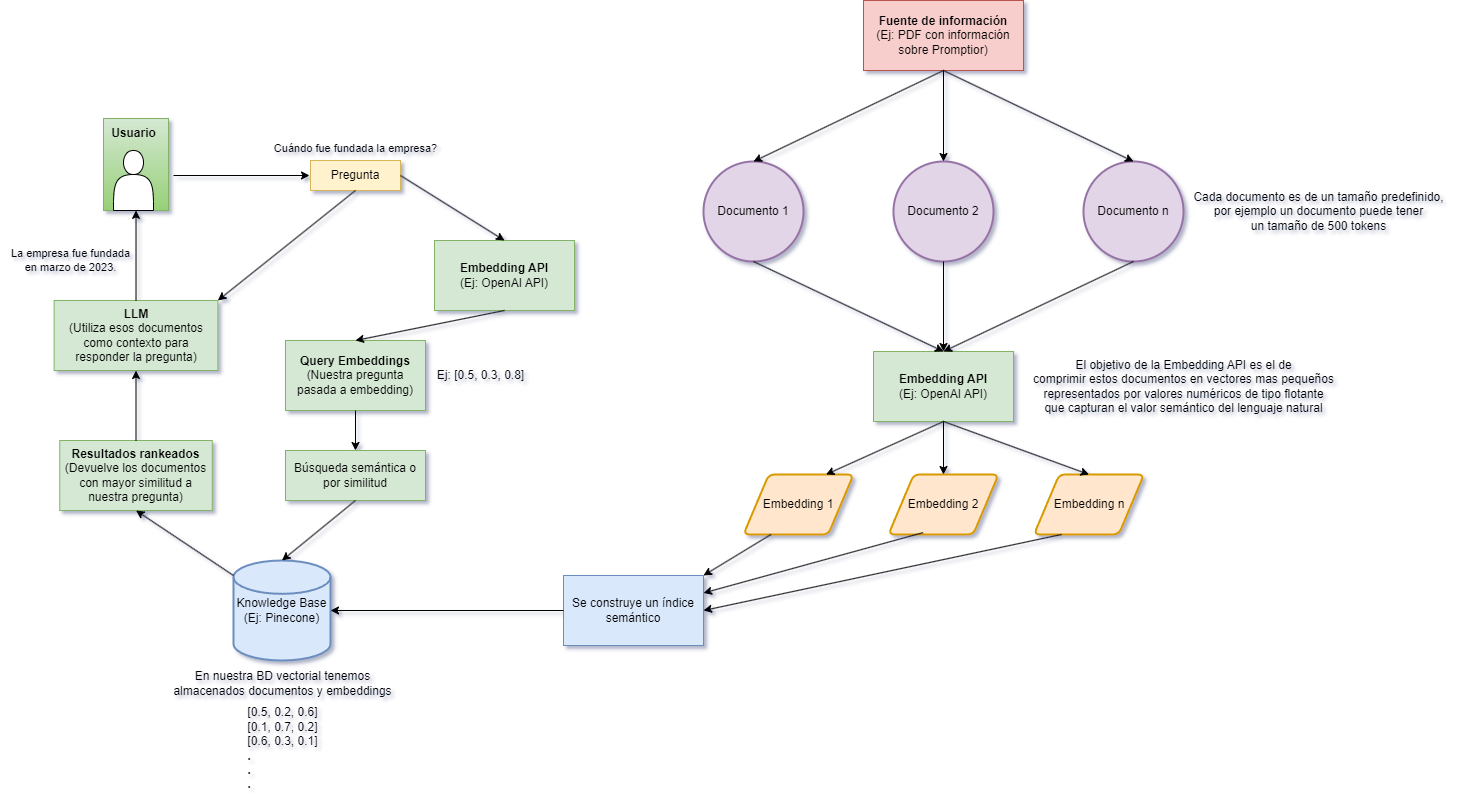

The diagram above was exported from draw.io. Its source (the exported page's mxGraphModel, read from the mxfile embedded in the PNG):
<mxGraphModel dx="2817" dy="1083" grid="1" gridSize="10" guides="1" tooltips="1" connect="1" arrows="1" fold="1" page="1" pageScale="1" pageWidth="827" pageHeight="1169" math="0" shadow="0">
  <root>
    <mxCell id="0" />
    <mxCell id="1" parent="0" />
    <mxCell id="LQNieROCLZRrdsGRv6gj-4" value="" style="group;fillColor=#d5e8d4;strokeColor=#82b366;gradientColor=#97d077;" vertex="1" connectable="0" parent="1">
      <mxGeometry x="100" y="158" width="65" height="92" as="geometry" />
    </mxCell>
    <mxCell id="LQNieROCLZRrdsGRv6gj-2" value="" style="shape=actor;whiteSpace=wrap;html=1;" vertex="1" parent="LQNieROCLZRrdsGRv6gj-4">
      <mxGeometry x="10" y="32" width="40" height="60" as="geometry" />
    </mxCell>
    <mxCell id="LQNieROCLZRrdsGRv6gj-3" value="&lt;b&gt;Usuario&lt;/b&gt;" style="text;html=1;align=center;verticalAlign=middle;resizable=0;points=[];autosize=1;strokeColor=none;fillColor=none;" vertex="1" parent="LQNieROCLZRrdsGRv6gj-4">
      <mxGeometry x="-5" width="70" height="30" as="geometry" />
    </mxCell>
    <mxCell id="LQNieROCLZRrdsGRv6gj-5" value="" style="edgeStyle=none;orthogonalLoop=1;jettySize=auto;html=1;rounded=0;entryX=0;entryY=0.5;entryDx=0;entryDy=0;" edge="1" parent="1">
      <mxGeometry width="100" relative="1" as="geometry">
        <mxPoint x="170" y="215" as="sourcePoint" />
        <mxPoint x="306" y="215" as="targetPoint" />
        <Array as="points" />
      </mxGeometry>
    </mxCell>
    <mxCell id="LQNieROCLZRrdsGRv6gj-6" value="Pregunta" style="whiteSpace=wrap;html=1;fillColor=#fff2cc;strokeColor=#d6b656;" vertex="1" parent="1">
      <mxGeometry x="307" y="200" width="90" height="30" as="geometry" />
    </mxCell>
    <mxCell id="LQNieROCLZRrdsGRv6gj-7" value="&lt;b&gt;Embedding API&lt;/b&gt;&lt;div&gt;(Ej: OpenAI API)&lt;/div&gt;" style="whiteSpace=wrap;html=1;fillColor=#d5e8d4;strokeColor=#82b366;" vertex="1" parent="1">
      <mxGeometry x="431" y="280" width="140" height="70" as="geometry" />
    </mxCell>
    <mxCell id="LQNieROCLZRrdsGRv6gj-8" value="" style="edgeStyle=none;orthogonalLoop=1;jettySize=auto;html=1;rounded=0;entryX=0.5;entryY=0;entryDx=0;entryDy=0;exitX=1;exitY=0.5;exitDx=0;exitDy=0;" edge="1" parent="1" source="LQNieROCLZRrdsGRv6gj-6" target="LQNieROCLZRrdsGRv6gj-7">
      <mxGeometry width="100" relative="1" as="geometry">
        <mxPoint x="192" y="245" as="sourcePoint" />
        <mxPoint x="317" y="245" as="targetPoint" />
        <Array as="points" />
      </mxGeometry>
    </mxCell>
    <mxCell id="LQNieROCLZRrdsGRv6gj-9" value="&lt;b&gt;Query Embeddings&lt;/b&gt;&lt;div&gt;(Nuestra pregunta pasada a embedding)&lt;/div&gt;" style="whiteSpace=wrap;html=1;fillColor=#d5e8d4;strokeColor=#82b366;" vertex="1" parent="1">
      <mxGeometry x="282" y="380" width="140" height="70" as="geometry" />
    </mxCell>
    <mxCell id="LQNieROCLZRrdsGRv6gj-10" value="" style="edgeStyle=none;orthogonalLoop=1;jettySize=auto;html=1;rounded=0;entryX=0.5;entryY=0;entryDx=0;entryDy=0;exitX=0.5;exitY=1;exitDx=0;exitDy=0;" edge="1" parent="1" source="LQNieROCLZRrdsGRv6gj-7" target="LQNieROCLZRrdsGRv6gj-9">
      <mxGeometry width="100" relative="1" as="geometry">
        <mxPoint x="407" y="245" as="sourcePoint" />
        <mxPoint x="511" y="290" as="targetPoint" />
        <Array as="points" />
      </mxGeometry>
    </mxCell>
    <mxCell id="LQNieROCLZRrdsGRv6gj-11" value="Búsqueda semántica o por similitud" style="whiteSpace=wrap;html=1;fillColor=#d5e8d4;strokeColor=#82b366;" vertex="1" parent="1">
      <mxGeometry x="282" y="490" width="140" height="50" as="geometry" />
    </mxCell>
    <mxCell id="LQNieROCLZRrdsGRv6gj-12" value="" style="edgeStyle=none;orthogonalLoop=1;jettySize=auto;html=1;rounded=0;entryX=0.5;entryY=0;entryDx=0;entryDy=0;exitX=0.5;exitY=1;exitDx=0;exitDy=0;" edge="1" parent="1" source="LQNieROCLZRrdsGRv6gj-9" target="LQNieROCLZRrdsGRv6gj-11">
      <mxGeometry width="100" relative="1" as="geometry">
        <mxPoint x="511" y="360" as="sourcePoint" />
        <mxPoint x="362" y="390" as="targetPoint" />
        <Array as="points" />
      </mxGeometry>
    </mxCell>
    <mxCell id="LQNieROCLZRrdsGRv6gj-13" value="Ej: [0.5, 0.3, 0.8]" style="text;html=1;align=center;verticalAlign=middle;resizable=0;points=[];autosize=1;strokeColor=none;fillColor=none;" vertex="1" parent="1">
      <mxGeometry x="422" y="400" width="110" height="30" as="geometry" />
    </mxCell>
    <mxCell id="LQNieROCLZRrdsGRv6gj-14" value="Cuándo fue fundada la empresa?&lt;div style=&quot;font-size: 11px;&quot;&gt;&lt;br style=&quot;font-size: 11px;&quot;&gt;&lt;/div&gt;" style="text;html=1;align=center;verticalAlign=middle;resizable=0;points=[];autosize=1;strokeColor=none;fillColor=none;fontSize=11;" vertex="1" parent="1">
      <mxGeometry x="257" y="175" width="190" height="40" as="geometry" />
    </mxCell>
    <mxCell id="LQNieROCLZRrdsGRv6gj-17" value="Knowledge Base&lt;div&gt;(Ej: Pinecone)&lt;/div&gt;" style="strokeWidth=2;html=1;shape=mxgraph.flowchart.database;whiteSpace=wrap;fillColor=#dae8fc;strokeColor=#6c8ebf;" vertex="1" parent="1">
      <mxGeometry x="230" y="600" width="97" height="100" as="geometry" />
    </mxCell>
    <mxCell id="LQNieROCLZRrdsGRv6gj-18" value="" style="edgeStyle=none;orthogonalLoop=1;jettySize=auto;html=1;rounded=0;entryX=0.5;entryY=0;entryDx=0;entryDy=0;exitX=0.5;exitY=1;exitDx=0;exitDy=0;entryPerimeter=0;" edge="1" parent="1" source="LQNieROCLZRrdsGRv6gj-11" target="LQNieROCLZRrdsGRv6gj-17">
      <mxGeometry width="100" relative="1" as="geometry">
        <mxPoint x="362" y="460" as="sourcePoint" />
        <mxPoint x="362" y="500" as="targetPoint" />
        <Array as="points" />
      </mxGeometry>
    </mxCell>
    <mxCell id="LQNieROCLZRrdsGRv6gj-19" value="En nuestra BD vectorial tenemos&lt;div&gt;almacenados documentos y embeddings&lt;/div&gt;" style="text;html=1;align=center;verticalAlign=middle;resizable=0;points=[];autosize=1;strokeColor=none;fillColor=none;" vertex="1" parent="1">
      <mxGeometry x="158.5" y="703" width="240" height="40" as="geometry" />
    </mxCell>
    <mxCell id="LQNieROCLZRrdsGRv6gj-20" value="&lt;b&gt;Resultados rankeados&lt;/b&gt;&lt;div&gt;(Devuelve los documentos con mayor similitud a nuestra pregunta)&lt;/div&gt;" style="whiteSpace=wrap;html=1;fillColor=#d5e8d4;strokeColor=#82b366;" vertex="1" parent="1">
      <mxGeometry x="56.25" y="480" width="152.5" height="70" as="geometry" />
    </mxCell>
    <mxCell id="LQNieROCLZRrdsGRv6gj-21" value="&lt;b&gt;LLM&lt;/b&gt;&lt;div&gt;(Utiliza esos documentos como contexto para responder la pregunta)&lt;/div&gt;" style="whiteSpace=wrap;html=1;fillColor=#d5e8d4;strokeColor=#82b366;" vertex="1" parent="1">
      <mxGeometry x="50.63" y="340" width="163.75" height="70" as="geometry" />
    </mxCell>
    <mxCell id="LQNieROCLZRrdsGRv6gj-22" value="" style="edgeStyle=none;orthogonalLoop=1;jettySize=auto;html=1;rounded=0;entryX=0.5;entryY=1;entryDx=0;entryDy=0;exitX=0;exitY=0.15;exitDx=0;exitDy=0;exitPerimeter=0;" edge="1" parent="1" source="LQNieROCLZRrdsGRv6gj-17" target="LQNieROCLZRrdsGRv6gj-20">
      <mxGeometry width="100" relative="1" as="geometry">
        <mxPoint x="362" y="550" as="sourcePoint" />
        <mxPoint x="289" y="610" as="targetPoint" />
        <Array as="points" />
      </mxGeometry>
    </mxCell>
    <mxCell id="LQNieROCLZRrdsGRv6gj-23" value="[0.5, 0.2, 0.6]&lt;div&gt;[0.1, 0.7, 0.2]&lt;/div&gt;&lt;div style=&quot;text-align: left;&quot;&gt;[0.6, 0.3, 0.1]&lt;/div&gt;&lt;div style=&quot;text-align: left;&quot;&gt;&lt;b&gt;.&lt;/b&gt;&lt;/div&gt;&lt;div style=&quot;text-align: left;&quot;&gt;&lt;b&gt;.&lt;/b&gt;&lt;/div&gt;&lt;div style=&quot;text-align: left;&quot;&gt;&lt;b&gt;.&lt;/b&gt;&lt;/div&gt;" style="text;html=1;align=center;verticalAlign=middle;resizable=0;points=[];autosize=1;strokeColor=none;fillColor=none;" vertex="1" parent="1">
      <mxGeometry x="233.5" y="738" width="90" height="100" as="geometry" />
    </mxCell>
    <mxCell id="LQNieROCLZRrdsGRv6gj-24" value="" style="edgeStyle=none;orthogonalLoop=1;jettySize=auto;html=1;rounded=0;exitX=0.5;exitY=1;exitDx=0;exitDy=0;entryX=1;entryY=0;entryDx=0;entryDy=0;" edge="1" parent="1" source="LQNieROCLZRrdsGRv6gj-6" target="LQNieROCLZRrdsGRv6gj-21">
      <mxGeometry width="100" relative="1" as="geometry">
        <mxPoint x="260" y="310" as="sourcePoint" />
        <mxPoint x="310" y="310" as="targetPoint" />
        <Array as="points" />
      </mxGeometry>
    </mxCell>
    <mxCell id="LQNieROCLZRrdsGRv6gj-25" value="" style="edgeStyle=none;orthogonalLoop=1;jettySize=auto;html=1;rounded=0;exitX=0.5;exitY=0;exitDx=0;exitDy=0;entryX=0.563;entryY=0.998;entryDx=0;entryDy=0;entryPerimeter=0;" edge="1" parent="1" source="LQNieROCLZRrdsGRv6gj-21" target="LQNieROCLZRrdsGRv6gj-2">
      <mxGeometry width="100" relative="1" as="geometry">
        <mxPoint x="362" y="260" as="sourcePoint" />
        <mxPoint x="160" y="280" as="targetPoint" />
        <Array as="points" />
      </mxGeometry>
    </mxCell>
    <mxCell id="LQNieROCLZRrdsGRv6gj-27" value="" style="edgeStyle=none;orthogonalLoop=1;jettySize=auto;html=1;rounded=0;exitX=0.5;exitY=0;exitDx=0;exitDy=0;entryX=0.5;entryY=1;entryDx=0;entryDy=0;" edge="1" parent="1" source="LQNieROCLZRrdsGRv6gj-20" target="LQNieROCLZRrdsGRv6gj-21">
      <mxGeometry width="100" relative="1" as="geometry">
        <mxPoint x="362" y="260" as="sourcePoint" />
        <mxPoint x="213" y="350" as="targetPoint" />
        <Array as="points" />
      </mxGeometry>
    </mxCell>
    <mxCell id="LQNieROCLZRrdsGRv6gj-28" value="La empresa fue fundada&lt;div&gt;en marzo de 2023.&lt;/div&gt;" style="text;html=1;align=center;verticalAlign=middle;resizable=0;points=[];autosize=1;strokeColor=none;fillColor=none;fontSize=11;" vertex="1" parent="1">
      <mxGeometry x="-3" y="280" width="140" height="40" as="geometry" />
    </mxCell>
    <mxCell id="LQNieROCLZRrdsGRv6gj-29" value="&lt;b&gt;Fuente de&amp;nbsp;información&lt;/b&gt;&lt;div&gt;(Ej: PDF con información sobre Promptior)&lt;/div&gt;" style="whiteSpace=wrap;html=1;fillColor=#f8cecc;strokeColor=#b85450;" vertex="1" parent="1">
      <mxGeometry x="860" y="40" width="160" height="70" as="geometry" />
    </mxCell>
    <mxCell id="LQNieROCLZRrdsGRv6gj-32" value="Documento 1" style="strokeWidth=2;html=1;shape=mxgraph.flowchart.start_2;whiteSpace=wrap;fillColor=#e1d5e7;strokeColor=#9673a6;" vertex="1" parent="1">
      <mxGeometry x="700" y="201" width="100" height="100" as="geometry" />
    </mxCell>
    <mxCell id="LQNieROCLZRrdsGRv6gj-33" value="Documento 2" style="strokeWidth=2;html=1;shape=mxgraph.flowchart.start_2;whiteSpace=wrap;fillColor=#e1d5e7;strokeColor=#9673a6;" vertex="1" parent="1">
      <mxGeometry x="890" y="201" width="100" height="100" as="geometry" />
    </mxCell>
    <mxCell id="LQNieROCLZRrdsGRv6gj-34" value="Documento n" style="strokeWidth=2;html=1;shape=mxgraph.flowchart.start_2;whiteSpace=wrap;fillColor=#e1d5e7;strokeColor=#9673a6;" vertex="1" parent="1">
      <mxGeometry x="1080" y="201" width="100" height="100" as="geometry" />
    </mxCell>
    <mxCell id="LQNieROCLZRrdsGRv6gj-35" value="" style="edgeStyle=none;orthogonalLoop=1;jettySize=auto;html=1;rounded=0;exitX=0.5;exitY=1;exitDx=0;exitDy=0;entryX=0.5;entryY=0;entryDx=0;entryDy=0;entryPerimeter=0;" edge="1" parent="1" source="LQNieROCLZRrdsGRv6gj-29" target="LQNieROCLZRrdsGRv6gj-32">
      <mxGeometry width="100" relative="1" as="geometry">
        <mxPoint x="740" y="141" as="sourcePoint" />
        <mxPoint x="840" y="141" as="targetPoint" />
        <Array as="points" />
      </mxGeometry>
    </mxCell>
    <mxCell id="LQNieROCLZRrdsGRv6gj-36" value="" style="edgeStyle=none;orthogonalLoop=1;jettySize=auto;html=1;rounded=0;exitX=0.5;exitY=1;exitDx=0;exitDy=0;entryX=0.5;entryY=0;entryDx=0;entryDy=0;entryPerimeter=0;" edge="1" parent="1" source="LQNieROCLZRrdsGRv6gj-29" target="LQNieROCLZRrdsGRv6gj-33">
      <mxGeometry width="100" relative="1" as="geometry">
        <mxPoint x="950" y="120" as="sourcePoint" />
        <mxPoint x="760" y="211" as="targetPoint" />
        <Array as="points" />
      </mxGeometry>
    </mxCell>
    <mxCell id="LQNieROCLZRrdsGRv6gj-37" value="" style="edgeStyle=none;orthogonalLoop=1;jettySize=auto;html=1;rounded=0;exitX=0.5;exitY=1;exitDx=0;exitDy=0;entryX=0.5;entryY=0;entryDx=0;entryDy=0;entryPerimeter=0;" edge="1" parent="1" source="LQNieROCLZRrdsGRv6gj-29" target="LQNieROCLZRrdsGRv6gj-34">
      <mxGeometry width="100" relative="1" as="geometry">
        <mxPoint x="950" y="120" as="sourcePoint" />
        <mxPoint x="950" y="211" as="targetPoint" />
        <Array as="points" />
      </mxGeometry>
    </mxCell>
    <mxCell id="LQNieROCLZRrdsGRv6gj-38" value="&lt;b&gt;Embedding API&lt;/b&gt;&lt;div&gt;(Ej: OpenAI API)&lt;/div&gt;" style="whiteSpace=wrap;html=1;fillColor=#d5e8d4;strokeColor=#82b366;" vertex="1" parent="1">
      <mxGeometry x="870" y="391" width="140" height="70" as="geometry" />
    </mxCell>
    <mxCell id="LQNieROCLZRrdsGRv6gj-39" value="" style="edgeStyle=none;orthogonalLoop=1;jettySize=auto;html=1;rounded=0;exitX=0.5;exitY=1;exitDx=0;exitDy=0;exitPerimeter=0;entryX=0.5;entryY=0;entryDx=0;entryDy=0;" edge="1" parent="1" source="LQNieROCLZRrdsGRv6gj-32" target="LQNieROCLZRrdsGRv6gj-38">
      <mxGeometry width="100" relative="1" as="geometry">
        <mxPoint x="950" y="120" as="sourcePoint" />
        <mxPoint x="900" y="351" as="targetPoint" />
        <Array as="points" />
      </mxGeometry>
    </mxCell>
    <mxCell id="LQNieROCLZRrdsGRv6gj-40" value="" style="edgeStyle=none;orthogonalLoop=1;jettySize=auto;html=1;rounded=0;exitX=0.5;exitY=1;exitDx=0;exitDy=0;exitPerimeter=0;entryX=0.5;entryY=0;entryDx=0;entryDy=0;" edge="1" parent="1" source="LQNieROCLZRrdsGRv6gj-33" target="LQNieROCLZRrdsGRv6gj-38">
      <mxGeometry width="100" relative="1" as="geometry">
        <mxPoint x="760" y="311" as="sourcePoint" />
        <mxPoint x="950" y="401" as="targetPoint" />
        <Array as="points" />
      </mxGeometry>
    </mxCell>
    <mxCell id="LQNieROCLZRrdsGRv6gj-41" value="" style="edgeStyle=none;orthogonalLoop=1;jettySize=auto;html=1;rounded=0;exitX=0.5;exitY=1;exitDx=0;exitDy=0;exitPerimeter=0;entryX=0.5;entryY=0;entryDx=0;entryDy=0;" edge="1" parent="1" source="LQNieROCLZRrdsGRv6gj-34" target="LQNieROCLZRrdsGRv6gj-38">
      <mxGeometry width="100" relative="1" as="geometry">
        <mxPoint x="950" y="311" as="sourcePoint" />
        <mxPoint x="950" y="401" as="targetPoint" />
        <Array as="points" />
      </mxGeometry>
    </mxCell>
    <mxCell id="LQNieROCLZRrdsGRv6gj-42" value="Embedding 1" style="shape=parallelogram;html=1;strokeWidth=2;perimeter=parallelogramPerimeter;whiteSpace=wrap;rounded=1;arcSize=12;size=0.23;fillColor=#ffe6cc;strokeColor=#d79b00;" vertex="1" parent="1">
      <mxGeometry x="740" y="514" width="110" height="60" as="geometry" />
    </mxCell>
    <mxCell id="LQNieROCLZRrdsGRv6gj-45" value="Embedding 2" style="shape=parallelogram;html=1;strokeWidth=2;perimeter=parallelogramPerimeter;whiteSpace=wrap;rounded=1;arcSize=12;size=0.23;fillColor=#ffe6cc;strokeColor=#d79b00;" vertex="1" parent="1">
      <mxGeometry x="885" y="514" width="110" height="60" as="geometry" />
    </mxCell>
    <mxCell id="LQNieROCLZRrdsGRv6gj-46" value="Embedding n" style="shape=parallelogram;html=1;strokeWidth=2;perimeter=parallelogramPerimeter;whiteSpace=wrap;rounded=1;arcSize=12;size=0.23;fillColor=#ffe6cc;strokeColor=#d79b00;" vertex="1" parent="1">
      <mxGeometry x="1030.5" y="514" width="110" height="60" as="geometry" />
    </mxCell>
    <mxCell id="LQNieROCLZRrdsGRv6gj-47" value="" style="edgeStyle=none;orthogonalLoop=1;jettySize=auto;html=1;rounded=0;exitX=0.5;exitY=1;exitDx=0;exitDy=0;entryX=0.75;entryY=0;entryDx=0;entryDy=0;" edge="1" parent="1" source="LQNieROCLZRrdsGRv6gj-38" target="LQNieROCLZRrdsGRv6gj-42">
      <mxGeometry width="100" relative="1" as="geometry">
        <mxPoint x="720" y="461" as="sourcePoint" />
        <mxPoint x="820" y="461" as="targetPoint" />
        <Array as="points" />
      </mxGeometry>
    </mxCell>
    <mxCell id="LQNieROCLZRrdsGRv6gj-48" value="" style="edgeStyle=none;orthogonalLoop=1;jettySize=auto;html=1;rounded=0;exitX=0.5;exitY=1;exitDx=0;exitDy=0;entryX=0.5;entryY=0;entryDx=0;entryDy=0;" edge="1" parent="1" source="LQNieROCLZRrdsGRv6gj-38" target="LQNieROCLZRrdsGRv6gj-45">
      <mxGeometry width="100" relative="1" as="geometry">
        <mxPoint x="950" y="471" as="sourcePoint" />
        <mxPoint x="833" y="524" as="targetPoint" />
        <Array as="points" />
      </mxGeometry>
    </mxCell>
    <mxCell id="LQNieROCLZRrdsGRv6gj-49" value="" style="edgeStyle=none;orthogonalLoop=1;jettySize=auto;html=1;rounded=0;exitX=0.5;exitY=1;exitDx=0;exitDy=0;entryX=0.5;entryY=0;entryDx=0;entryDy=0;" edge="1" parent="1" source="LQNieROCLZRrdsGRv6gj-38" target="LQNieROCLZRrdsGRv6gj-46">
      <mxGeometry width="100" relative="1" as="geometry">
        <mxPoint x="950" y="471" as="sourcePoint" />
        <mxPoint x="950" y="524" as="targetPoint" />
        <Array as="points" />
      </mxGeometry>
    </mxCell>
    <mxCell id="LQNieROCLZRrdsGRv6gj-52" value="Se construye un índice semántico" style="whiteSpace=wrap;html=1;fillColor=#dae8fc;strokeColor=#6c8ebf;" vertex="1" parent="1">
      <mxGeometry x="560" y="615" width="140" height="70" as="geometry" />
    </mxCell>
    <mxCell id="LQNieROCLZRrdsGRv6gj-53" value="" style="edgeStyle=none;orthogonalLoop=1;jettySize=auto;html=1;rounded=0;exitX=0.25;exitY=1;exitDx=0;exitDy=0;entryX=1;entryY=0;entryDx=0;entryDy=0;" edge="1" parent="1" source="LQNieROCLZRrdsGRv6gj-42" target="LQNieROCLZRrdsGRv6gj-52">
      <mxGeometry width="100" relative="1" as="geometry">
        <mxPoint x="950" y="471" as="sourcePoint" />
        <mxPoint x="833" y="524" as="targetPoint" />
        <Array as="points" />
      </mxGeometry>
    </mxCell>
    <mxCell id="LQNieROCLZRrdsGRv6gj-54" value="" style="edgeStyle=none;orthogonalLoop=1;jettySize=auto;html=1;rounded=0;exitX=0.314;exitY=0.969;exitDx=0;exitDy=0;entryX=1;entryY=0.25;entryDx=0;entryDy=0;exitPerimeter=0;" edge="1" parent="1" source="LQNieROCLZRrdsGRv6gj-45" target="LQNieROCLZRrdsGRv6gj-52">
      <mxGeometry width="100" relative="1" as="geometry">
        <mxPoint x="778" y="584" as="sourcePoint" />
        <mxPoint x="710" y="625" as="targetPoint" />
        <Array as="points" />
      </mxGeometry>
    </mxCell>
    <mxCell id="LQNieROCLZRrdsGRv6gj-55" value="" style="edgeStyle=none;orthogonalLoop=1;jettySize=auto;html=1;rounded=0;entryX=1;entryY=0.5;entryDx=0;entryDy=0;exitX=0.25;exitY=1;exitDx=0;exitDy=0;" edge="1" parent="1" source="LQNieROCLZRrdsGRv6gj-46" target="LQNieROCLZRrdsGRv6gj-52">
      <mxGeometry width="100" relative="1" as="geometry">
        <mxPoint x="1040" y="620" as="sourcePoint" />
        <mxPoint x="710" y="643" as="targetPoint" />
        <Array as="points" />
      </mxGeometry>
    </mxCell>
    <mxCell id="LQNieROCLZRrdsGRv6gj-57" value="" style="edgeStyle=none;orthogonalLoop=1;jettySize=auto;html=1;rounded=0;exitX=0;exitY=0.5;exitDx=0;exitDy=0;entryX=1;entryY=0.5;entryDx=0;entryDy=0;entryPerimeter=0;" edge="1" parent="1" source="LQNieROCLZRrdsGRv6gj-52" target="LQNieROCLZRrdsGRv6gj-17">
      <mxGeometry width="100" relative="1" as="geometry">
        <mxPoint x="778" y="584" as="sourcePoint" />
        <mxPoint x="710" y="625" as="targetPoint" />
        <Array as="points" />
      </mxGeometry>
    </mxCell>
    <mxCell id="LQNieROCLZRrdsGRv6gj-58" value="Cada documento es de un tamaño predefinido,&lt;div&gt;por ejemplo un documento puede&amp;nbsp;&lt;span style=&quot;background-color: initial;&quot;&gt;tener&lt;/span&gt;&lt;/div&gt;&lt;div&gt;&lt;span style=&quot;background-color: initial;&quot;&gt;un tamaño de 500 tokens&lt;/span&gt;&lt;/div&gt;" style="text;html=1;align=center;verticalAlign=middle;resizable=0;points=[];autosize=1;strokeColor=none;fillColor=none;" vertex="1" parent="1">
      <mxGeometry x="1180" y="221" width="270" height="60" as="geometry" />
    </mxCell>
    <mxCell id="LQNieROCLZRrdsGRv6gj-59" value="El objetivo de la Embedding API es el de&lt;div&gt;comprimir estos documentos en vectores mas pequeños&lt;/div&gt;&lt;div&gt;representados por valores numéricos de tipo flotante&lt;/div&gt;&lt;div&gt;que capturan el valor semántico del lenguaje natural&lt;/div&gt;" style="text;html=1;align=center;verticalAlign=middle;resizable=0;points=[];autosize=1;strokeColor=none;fillColor=none;" vertex="1" parent="1">
      <mxGeometry x="1020" y="391" width="320" height="70" as="geometry" />
    </mxCell>
  </root>
</mxGraphModel>